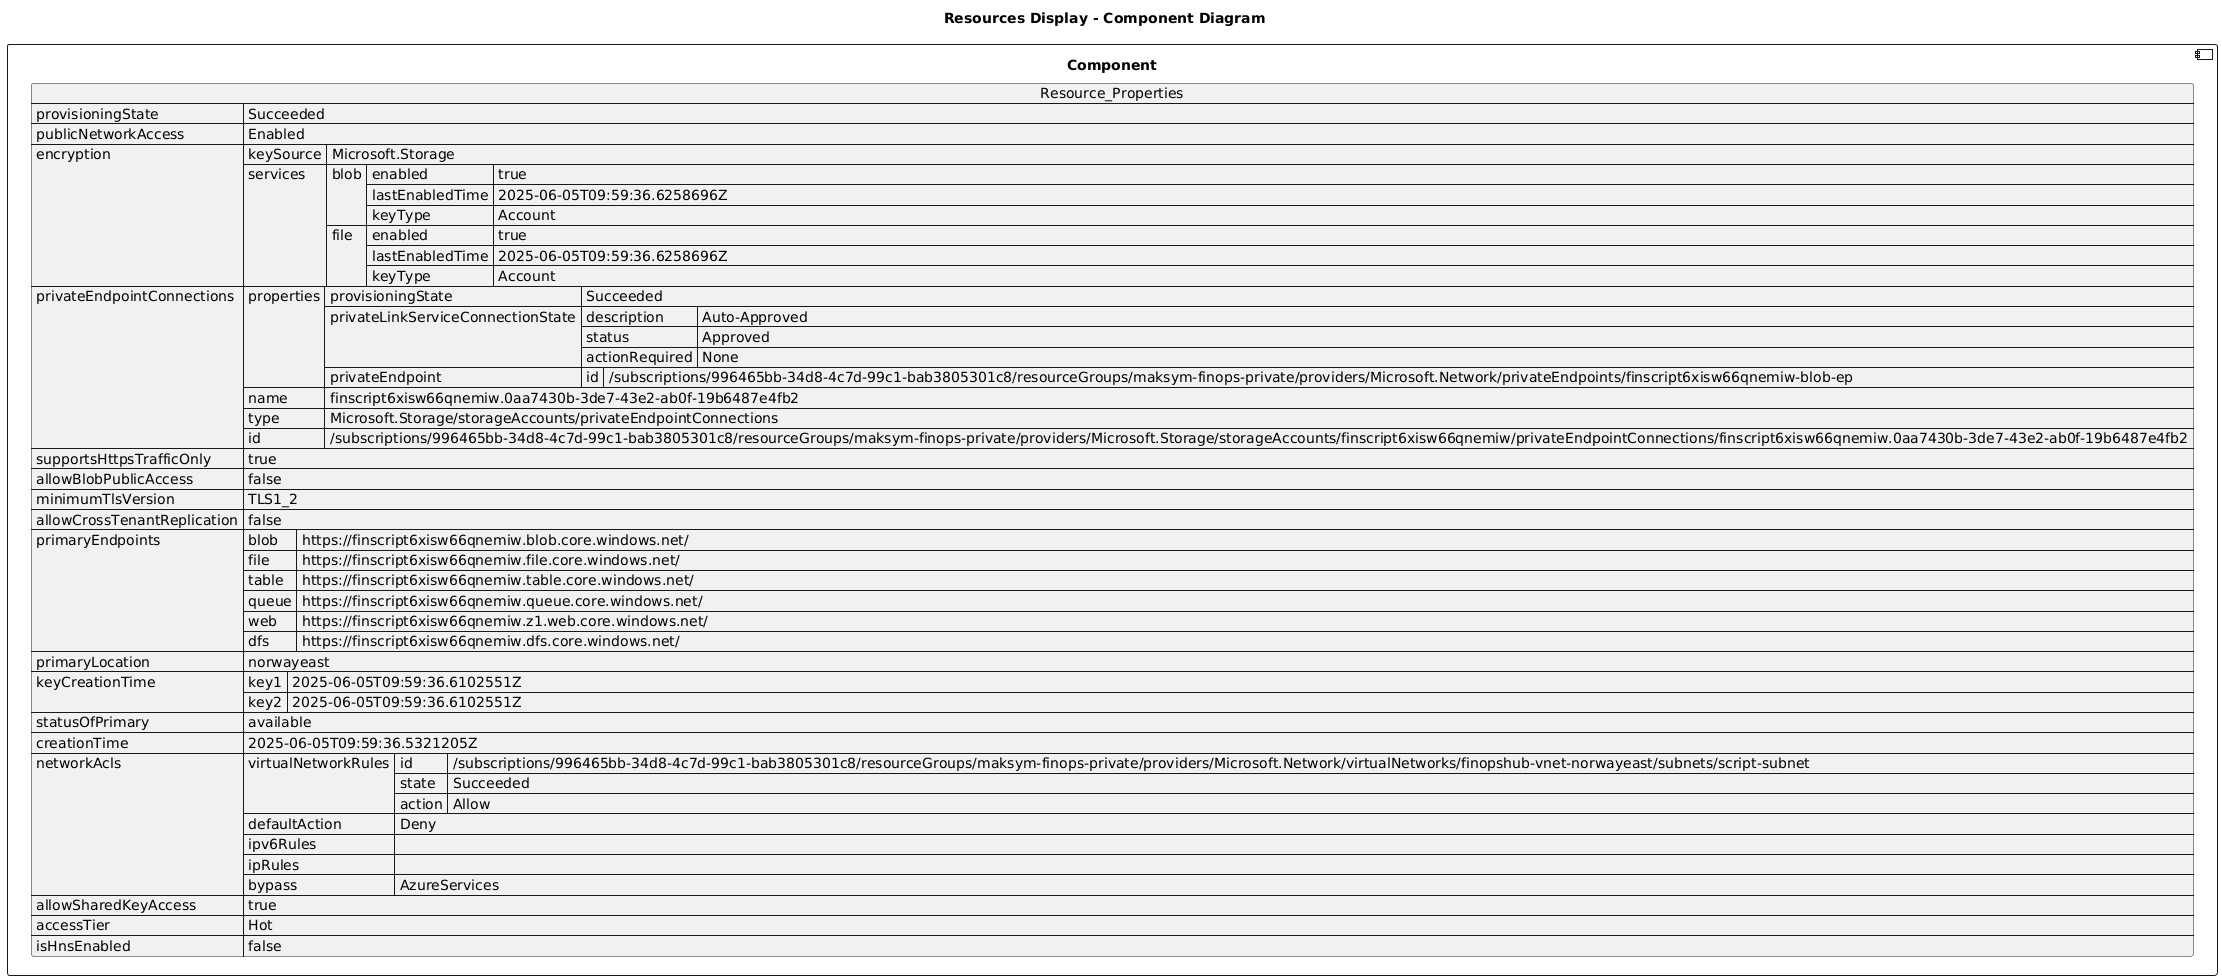

The diagram above was rendered by PlantUML. Its source (embedded in the PNG):
@startuml

title Resources Display - Component Diagram

component Component {

json  Resource_Properties {
  "provisioningState": "Succeeded",
  "publicNetworkAccess": "Enabled",
  "encryption": {
    "keySource": "Microsoft.Storage",
    "services": {
      "blob": {
        "enabled": true,
        "lastEnabledTime": "2025-06-05T09:59:36.6258696Z",
        "keyType": "Account"
      },
      "file": {
        "enabled": true,
        "lastEnabledTime": "2025-06-05T09:59:36.6258696Z",
        "keyType": "Account"
      }
    }
  },
  "privateEndpointConnections": [
    {
      "properties": {
        "provisioningState": "Succeeded",
        "privateLinkServiceConnectionState": {
          "description": "Auto-Approved",
          "status": "Approved",
          "actionRequired": "None"
        },
        "privateEndpoint": {
          "id": "/subscriptions/996465bb-34d8-4c7d-99c1-bab3805301c8/resourceGroups/maksym-finops-private/providers/Microsoft.Network/privateEndpoints/finscript6xisw66qnemiw-blob-ep"
        }
      },
      "name": "finscript6xisw66qnemiw.0aa7430b-3de7-43e2-ab0f-19b6487e4fb2",
      "type": "Microsoft.Storage/storageAccounts/privateEndpointConnections",
      "id": "/subscriptions/996465bb-34d8-4c7d-99c1-bab3805301c8/resourceGroups/maksym-finops-private/providers/Microsoft.Storage/storageAccounts/finscript6xisw66qnemiw/privateEndpointConnections/finscript6xisw66qnemiw.0aa7430b-3de7-43e2-ab0f-19b6487e4fb2"
    }
  ],
  "supportsHttpsTrafficOnly": true,
  "allowBlobPublicAccess": false,
  "minimumTlsVersion": "TLS1_2",
  "allowCrossTenantReplication": false,
  "primaryEndpoints": {
    "blob": "https://finscript6xisw66qnemiw.blob.core.windows.net/",
    "file": "https://finscript6xisw66qnemiw.file.core.windows.net/",
    "table": "https://finscript6xisw66qnemiw.table.core.windows.net/",
    "queue": "https://finscript6xisw66qnemiw.queue.core.windows.net/",
    "web": "https://finscript6xisw66qnemiw.z1.web.core.windows.net/",
    "dfs": "https://finscript6xisw66qnemiw.dfs.core.windows.net/"
  },
  "primaryLocation": "norwayeast",
  "keyCreationTime": {
    "key1": "2025-06-05T09:59:36.6102551Z",
    "key2": "2025-06-05T09:59:36.6102551Z"
  },
  "statusOfPrimary": "available",
  "creationTime": "2025-06-05T09:59:36.5321205Z",
  "networkAcls": {
    "virtualNetworkRules": [
      {
        "id": "/subscriptions/996465bb-34d8-4c7d-99c1-bab3805301c8/resourceGroups/maksym-finops-private/providers/Microsoft.Network/virtualNetworks/finopshub-vnet-norwayeast/subnets/script-subnet",
        "state": "Succeeded",
        "action": "Allow"
      }
    ],
    "defaultAction": "Deny",
    "ipv6Rules": [],
    "ipRules": [],
    "bypass": "AzureServices"
  },
  "allowSharedKeyAccess": true,
  "accessTier": "Hot",
  "isHnsEnabled": false
}
}
@enduml